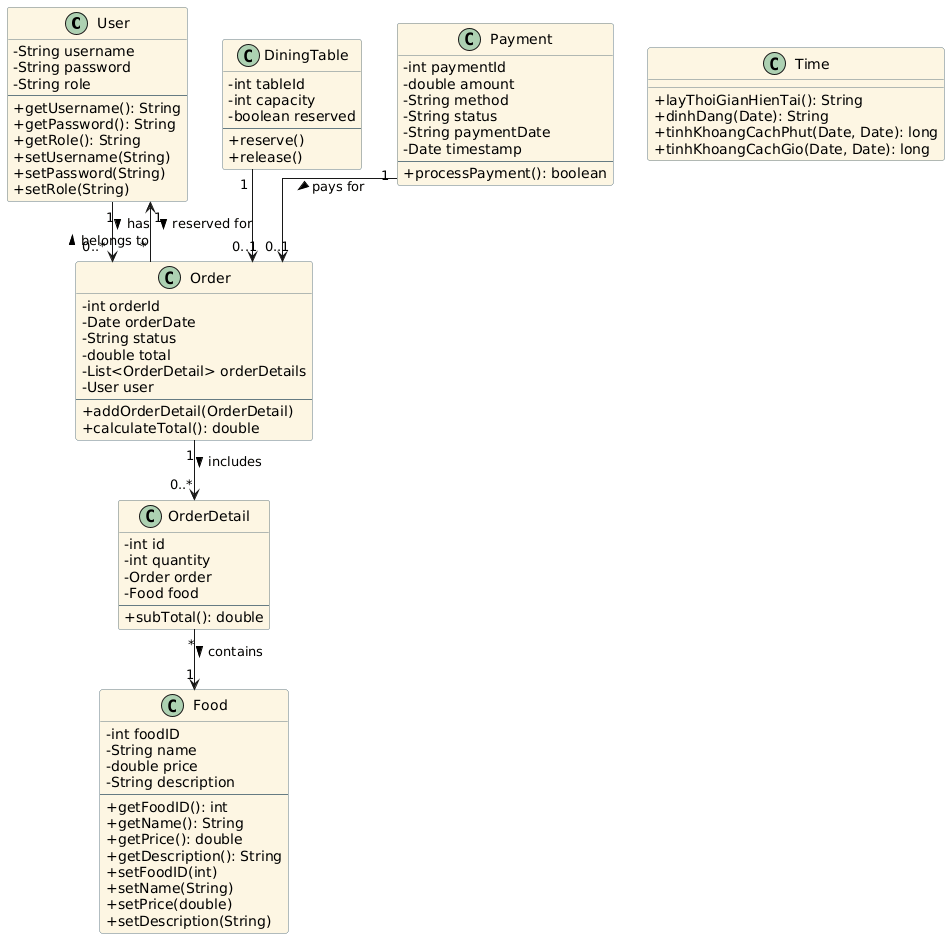

The diagram above was rendered by PlantUML. Its source (embedded in the PNG):
@startuml
skinparam classAttributeIconSize 0
skinparam shadowing false
skinparam linetype ortho
skinparam class {
    BackgroundColor #FDF6E3
    BorderColor #657b83
}

' ==========================
' ENTITY CLASSES
' ==========================

class User {
    - String username
    - String password
    - String role
    --
    + getUsername(): String
    + getPassword(): String
    + getRole(): String
    + setUsername(String)
    + setPassword(String)
    + setRole(String)
}

class Food {
    - int foodID
    - String name
    - double price
    - String description
    --
    + getFoodID(): int
    + getName(): String
    + getPrice(): double
    + getDescription(): String
    + setFoodID(int)
    + setName(String)
    + setPrice(double)
    + setDescription(String)
}

class DiningTable {
    - int tableId
    - int capacity
    - boolean reserved
    --
    + reserve()
    + release()
}

class Order {
    - int orderId
    - Date orderDate
    - String status
    - double total
    - List<OrderDetail> orderDetails
    - User user
    --
    + addOrderDetail(OrderDetail)
    + calculateTotal(): double
}

class OrderDetail {
    - int id
    - int quantity
    - Order order
    - Food food
    --
    + subTotal(): double
}

class Payment {
    - int paymentId
    - double amount
    - String method
    - String status
    - String paymentDate
    - Date timestamp
    --
    + processPayment(): boolean
}

class Time {
    + layThoiGianHienTai(): String
    + dinhDang(Date): String
    + tinhKhoangCachPhut(Date, Date): long
    + tinhKhoangCachGio(Date, Date): long
}

' ==========================
' RELATIONSHIPS
' ==========================

User "1" --> "0..*" Order : has >
Order "1" --> "0..*" OrderDetail : includes >
OrderDetail "*" --> "1" Food : contains >
Order "*" --> "1" User : belongs to >
DiningTable "1" --> "0..1" Order : reserved for >
Payment "1" --> "0..1" Order : pays for >
@enduml